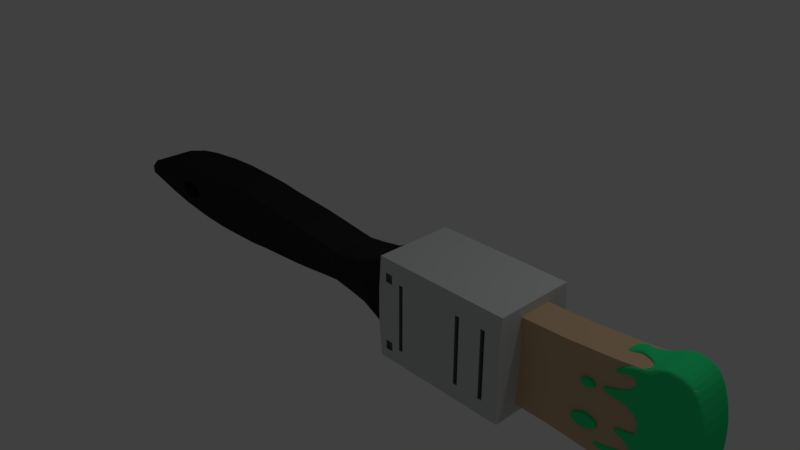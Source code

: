 # Source: THICCpaintBrush.blend  (saved by Blender 2.79.0; exported with 4.5.12 LTS)
import bpy
from mathutils import Matrix  # noqa: F401  (used for matrix-valued properties, if any)

bpy.ops.wm.read_factory_settings(use_empty=True)
scene = bpy.context.scene
scene.name = 'Scene'

# ---- collections
col_collection_1 = bpy.data.collections.new('Collection 1'); scene.collection.children.link(col_collection_1)

# ---- materials (node trees are filled in below, after node groups)
mat_material_005 = bpy.data.materials.new('Material.005')
mat_material_005.alpha_threshold = 0.0
mat_material_005.use_transparent_shadow = False
mat_material_005.diffuse_color = (0.02865, 0.8, 0.243, 1.0)
mat_material_005.roughness = 0.5
mat_material_001 = bpy.data.materials.new('Material.001')
mat_material_001.alpha_threshold = 0.0
mat_material_001.use_transparent_shadow = False
mat_material_001.diffuse_color = (0.6307, 0.65, 0.65, 1.0)
mat_material_001.roughness = 0.5
mat_material_002 = bpy.data.materials.new('Material.002')
mat_material_002.alpha_threshold = 0.0
mat_material_002.use_transparent_shadow = False
mat_material_002.diffuse_color = (0.02721, 0.02721, 0.02721, 1.0)
mat_material_002.roughness = 0.5
mat_material_003 = bpy.data.materials.new('Material.003')
mat_material_003.alpha_threshold = 0.0
mat_material_003.use_transparent_shadow = False
mat_material_003.diffuse_color = (0.6738, 0.4676, 0.2943, 1.0)
mat_material_003.roughness = 0.5
mat_material_004 = bpy.data.materials.new('Material.004')
mat_material_004.alpha_threshold = 0.0
mat_material_004.use_transparent_shadow = False
mat_material_004.diffuse_color = (0.09637, 0.8, 0.2891, 1.0)
mat_material_004.roughness = 0.5
mat_material = bpy.data.materials.new('Material')
mat_material.alpha_threshold = 0.0
mat_material.use_transparent_shadow = False
mat_material.diffuse_color = (0.2203, 0.2203, 0.2203, 1.0)
mat_material.roughness = 0.5

# ---- material node trees

# ---- world
world_world = bpy.data.worlds.new('World'); scene.world = world_world
world_world.color = (0.05088, 0.05088, 0.05088)
world_world.use_sun_shadow = False
world_world.sun_shadow_jitter_overblur = 0.0
world_world.cycles.sampling_method = 'MANUAL'

# ---- cameras
cam_camera = bpy.data.cameras.new('Camera')
cam_camera.clip_end = 100.0
cam_camera.lens = 35.0
cam_camera.sensor_width = 32.0
cam_camera.sensor_height = 18.0
cam_camera.ortho_scale = 7.314
cam_camera.dof.focus_distance = 0.0
cam_camera.dof.aperture_fstop = 128.0

# ---- lights
light_lamp = bpy.data.lights.new('Lamp', 'POINT')
light_lamp.transmission_factor = 0.0
light_lamp.cutoff_distance = 30.0
light_lamp.energy = 100.0
light_lamp.shadow_buffer_clip_start = 1.001
light_lamp.shadow_soft_size = 0.1
light_lamp.shadow_maximum_resolution = 0.006
light_lamp.use_absolute_resolution = True

# ---- meshes
me_cube = bpy.data.meshes.new('Cube')
me_cube.from_pydata([(-3.439, -1.0, 0.00899), (-3.519, -1.0, 0.9264), (-3.439, 1.0, 0.00899), (-3.519, 1.0, 0.9264), (-2.919, -1.0, -0.7896), (-2.518, -1.0, 0.9264), (-2.919, 1.0, -0.7896), (-2.518, 1.0, 0.9264), (-3.519, -1.0, 3.048), (-3.519, 1.0, 3.048), (-2.518, 1.0, 3.048), (-2.518, -1.0, 3.048), (-3.582, -1.0, 4.14), (-3.582, 1.0, 4.14), (-3.128, 1.0, 4.905), (-3.128, -1.0, 4.905), (-3.943, -1.0, 4.109), (-3.943, 1.0, 4.109), (-3.927, 1.0, 5.137), (-3.927, -1.0, 5.137), (-4.538, -1.0, 3.815), (-4.538, 1.0, 3.815), (-5.035, 1.0, 4.789), (-5.035, -1.011, 4.789), (-4.647, -1.0, 3.231), (-4.647, 1.0, 3.231), (-5.572, 1.0, 4.05), (-5.572, -1.011, 3.614), (-4.632, -1.0, 2.788), (-4.632, 1.0, 2.788), (-5.391, 1.0, 2.473), (-5.391, -1.0, 2.473), (-4.498, -1.0, 1.226), (-4.498, 1.0, 1.226), (-5.308, 1.0, 1.374), (-5.308, -1.0, 1.607), (-3.879, 1.0, -0.09668), (-3.879, -1.0, -0.09668), (-3.788, 1.0, -1.037), (-3.788, -1.0, -1.037), (-4.246, 1.0, 0.192), (-4.246, -1.0, 0.192), (-5.229, 1.0, -0.4152), (-5.137, -1.0, -0.2663), (-4.476, 1.0, 0.4834), (-4.476, -1.0, 0.4834), (-5.476, 1.0, 0.6043), (-5.476, -1.0, 0.5928), (-2.919, -0.7589, -0.7896), (-2.518, -0.7589, 0.9264), (-2.518, -0.7589, 3.048), (-3.128, -0.7589, 4.905), (-3.927, -0.7589, 5.137), (-5.115, -0.6007, 4.789), (-5.572, -0.7589, 3.614), (-5.391, -0.7589, 2.473), (-5.308, -0.7589, 1.607), (-3.788, -0.7589, -1.037), (-5.137, -0.7589, -0.2663), (-5.476, -0.7589, 0.5928), (-2.919, 0.8569, -0.7896), (-5.308, 0.8569, 1.374), (-5.391, 0.8569, 2.473), (-5.572, 0.8569, 4.05), (-5.119, 0.8569, 4.789), (-3.927, 0.8569, 5.137), (-2.518, 0.8569, 0.9264), (-3.128, 0.8569, 4.905), (-3.788, 0.8569, -1.037), (-2.518, 0.8569, 3.048), (-5.229, 0.8569, -0.4152), (-5.476, 0.8569, 0.6043), (-5.587, -1.0, 0.8316), (-5.587, -0.7589, 0.8316), (-5.5, -0.7589, 1.536), (-5.5, -1.0, 1.536), (-5.893, -1.0, 1.073), (-5.893, -0.7589, 1.073), (-5.87, -0.7589, 1.42), (-5.87, -1.0, 1.42), (-5.935, 1.0, 2.843), (-6.039, 1.0, 3.468), (-5.935, 0.8569, 2.843), (-6.039, 0.8569, 3.468), (-6.265, 1.0, 2.743), (-6.304, 1.0, 3.12), (-6.265, 0.8569, 2.743), (-6.304, 0.8569, 3.12), (-6.605, 1.0, 2.71), (-6.645, 1.0, 2.988), (-6.605, 0.8569, 2.71), (-6.645, 0.8569, 2.988), (-5.642, 1.0, 1.571), (-5.726, 1.0, 2.182), (-5.642, 0.8569, 1.571), (-5.726, 0.8569, 2.182), (-5.836, 1.0, 1.669), (-5.92, 1.0, 2.03), (-5.836, 0.8569, 1.669), (-5.92, 0.8569, 2.03), (-6.269, 1.0, 1.585), (-6.353, 1.0, 2.015), (-6.269, 0.8569, 1.585), (-6.353, 0.8569, 2.015), (-7.017, 1.0, 1.643), (-6.963, 1.0, 1.876), (-7.017, 0.8569, 1.643), (-6.963, 0.8569, 1.876), (-5.495, 0.8569, -0.346), (-5.495, 1.0, -0.346), (-5.617, 0.8569, 0.3413), (-5.617, 1.0, 0.3413), (-5.732, 0.8569, -0.3304), (-5.732, 1.0, -0.3005), (-5.783, 0.8569, 0.2047), (-5.783, 1.0, 0.2047), (-6.003, 0.8569, -0.2834), (-6.003, 1.0, -0.2535), (-6.784, 0.8569, -0.07107), (-6.784, 1.0, -0.07107), (-5.532, -0.7682, 4.652), (-5.532, -1.093, 4.652), (-5.652, -0.6861, 3.998), (-5.652, -1.0, 3.998), (-5.892, -0.841, 4.595), (-5.892, -1.082, 4.595), (-5.922, -0.7589, 4.096), (-5.922, -1.0, 4.096), (-6.615, -0.7589, 4.069), (-6.615, -1.0, 4.069), (-6.514, -0.7589, 3.811), (-6.514, -1.0, 3.811), (-6.31, -0.7589, 3.181), (-6.31, -1.0, 3.181), (-6.241, -0.7589, 2.704), (-6.241, -1.0, 2.704), (-7.085, -0.7589, 3.01), (-7.085, -1.0, 3.01), (-7.016, -0.7589, 2.748), (-7.016, -1.0, 2.748), (-7.395, -0.7589, 2.942), (-7.395, -1.0, 2.942), (-7.381, -0.7589, 2.706), (-7.381, -1.0, 2.706), (-7.693, -0.7589, 3.059), (-7.693, -1.0, 3.059), (-7.679, -0.7589, 2.531), (-7.679, -1.0, 2.531), (-8.005, -0.7589, 2.89), (-8.005, -1.0, 2.89), (-7.991, -0.7589, 2.654), (-7.991, -1.0, 2.654), (-7.342, -1.0, 2.824), (-7.342, -0.7589, 2.824), (-8.083, -0.7589, 2.772), (-8.083, -1.0, 2.772), (-7.686, -1.0, 2.795), (-7.686, -0.7589, 2.795), (-7.395, -0.8393, 2.942), (-7.395, -0.9196, 2.942), (-7.381, -0.8393, 2.706), (-7.381, -0.9196, 2.706), (-7.991, -0.8393, 2.654), (-7.991, -0.9196, 2.654), (-8.005, -0.8393, 2.89), (-8.005, -0.9196, 2.89), (-7.693, -0.8393, 3.059), (-7.693, -0.9196, 3.059), (-7.679, -0.8393, 2.531), (-7.679, -0.9196, 2.531), (-7.342, -0.9196, 2.824), (-7.342, -0.8393, 2.824), (-8.083, -0.8393, 2.772), (-8.083, -0.9196, 2.772), (-7.15, -0.7589, 1.154), (-7.15, -1.0, 1.154), (-7.125, -0.7589, 0.7716), (-7.125, -1.0, 0.7716), (-7.691, -0.7589, 1.343), (-7.691, -1.0, 1.343), (-7.666, -0.7589, 0.4874), (-7.666, -1.0, 0.4874), (-8.257, -0.7589, 1.07), (-8.257, -1.0, 1.07), (-8.232, -0.7589, 0.6869), (-8.232, -1.0, 0.6869), (-7.053, -1.0, 0.963), (-7.053, -0.7589, 0.963), (-8.399, -0.7589, 0.8784), (-8.399, -1.0, 0.8784), (-7.679, -1.0, 0.9152), (-7.679, -0.7589, 0.9152), (-7.15, -0.8393, 1.154), (-7.15, -0.9196, 1.154), (-7.125, -0.8393, 0.7716), (-7.125, -0.9196, 0.7716), (-8.232, -0.8393, 0.6869), (-8.232, -0.9196, 0.6869), (-8.257, -0.8393, 1.07), (-8.257, -0.9196, 1.07), (-7.691, -0.8393, 1.343), (-7.691, -0.9196, 1.343), (-7.666, -0.8393, 0.4874), (-7.666, -0.9196, 0.4874), (-7.053, -0.9196, 0.963), (-7.053, -0.8393, 0.963), (-8.399, -0.8393, 0.8784), (-8.399, -0.9196, 0.8784), (-7.902, 1.0, 1.867), (-7.91, 1.0, 2.213), (-7.902, 0.8569, 1.867), (-7.91, 0.8569, 2.213), (-8.4, 1.0, 1.852), (-8.408, 1.0, 2.198), (-8.4, 0.8569, 1.852), (-8.408, 0.8569, 2.198), (-8.154, 1.0, 1.758), (-8.162, 1.0, 2.306), (-8.162, 0.8569, 2.306), (-8.154, 0.8569, 1.758), (-7.771, 1.0, 1.982), (-7.776, 1.0, 2.097), (-7.776, 0.8569, 2.097), (-7.771, 0.8569, 1.982), (-8.534, 1.0, 1.967), (-8.538, 1.0, 2.083), (-8.538, 0.8569, 2.083), (-8.534, 0.8569, 1.967), (-8.161, 0.8569, 2.124), (-8.157, 0.8569, 1.941), (-8.157, 1.0, 1.941), (-8.161, 1.0, 2.124), (-7.902, 0.9523, 1.867), (-7.902, 0.9046, 1.867), (-7.91, 0.9523, 2.213), (-7.91, 0.9046, 2.213), (-8.4, 0.9523, 1.852), (-8.4, 0.9046, 1.852), (-8.408, 0.9523, 2.198), (-8.408, 0.9046, 2.198), (-8.162, 0.9523, 2.306), (-8.162, 0.9046, 2.306), (-8.154, 0.9046, 1.758), (-8.154, 0.9523, 1.758), (-8.538, 0.9523, 2.083), (-8.538, 0.9046, 2.083), (-8.534, 0.9523, 1.967), (-8.534, 0.9046, 1.967), (-7.771, 0.9523, 1.982), (-7.771, 0.9046, 1.982), (-7.776, 0.9523, 2.097), (-7.776, 0.9046, 2.097), (-4.367, -1.0, 5.127), (-4.701, -1.0, 5.019), (-4.701, 1.0, 5.019), (-4.367, 1.0, 5.127), (-4.367, -0.7589, 5.127), (-4.701, -0.7589, 5.019), (-4.367, 0.8569, 5.127), (-4.701, 0.8569, 5.019), (-4.109, -1.0, 0.08398), (-4.895, -1.0, -0.9617), (-4.895, 1.0, -0.9617), (-4.109, 1.0, 0.08398), (-4.895, -0.7589, -0.9617), (-4.895, 0.8569, -0.9617), (-4.699, -1.0, -0.9605), (-4.068, 1.0, 0.05202), (-4.068, -1.0, 0.05202), (-4.699, 1.0, -0.9605), (-4.699, -0.7589, -0.9605), (-4.699, 0.8569, -0.9605), (-4.182, -1.0, 0.1411), (-5.023, 1.0, -0.5939), (-5.023, -0.7589, -0.5939), (-5.023, 0.8569, -0.5939), (-5.023, -1.0, -0.5939), (-4.182, 1.0, 0.1411), (-5.023, -1.0, -0.5939), (-4.895, -1.0, -0.9617), (-4.895, 0.8569, -0.9617), (-4.895, 1.0, -0.9617), (-4.895, -0.7589, -0.9617), (-5.023, 1.0, -0.5939), (-5.023, -0.7589, -0.5939), (-5.023, 0.8569, -0.5939), (-5.371, -0.4636, -0.468), (-5.243, -0.4636, -0.8358), (-5.243, 0.2274, -0.8358), (-5.243, 0.446, -0.8358), (-5.243, -0.3739, -0.8358), (-5.371, 0.446, -0.468), (-5.371, -0.3739, -0.468), (-5.371, 0.2274, -0.468), (-5.539, -0.2579, -0.5887), (-5.509, -0.2579, -0.7633), (-5.509, 0.06027, -0.7633), (-5.509, 0.3067, -0.7633), (-5.509, -0.2166, -0.7633), (-5.539, 0.3067, -0.5887), (-5.539, -0.2166, -0.5887), (-5.539, 0.06027, -0.5887), (-5.797, -0.3674, -0.3526), (-5.943, -0.3674, -0.7138), (-5.943, 0.1058, -0.6737), (-5.943, 0.1854, -0.7138), (-5.943, -0.3287, -0.6737), (-5.797, 0.01052, -0.3526), (-5.797, -0.3287, -0.3526), (-5.797, -0.06908, -0.3526), (-6.115, -0.3674, -0.1311), (-6.26, -0.3674, -0.4923), (-6.26, 0.1058, -0.4523), (-6.26, 0.1288, -0.4923), (-6.26, -0.3287, -0.4523), (-6.115, -0.04608, -0.1311), (-6.115, -0.3287, -0.1311), (-6.115, -0.06908, -0.1311), (-5.769, -1.0, 0.4669), (-5.769, -0.7589, 0.4669), (-5.81, -1.0, -0.2093), (-5.81, -0.7589, -0.2093), (-6.361, -1.0, 0.3408), (-6.361, -0.7589, 0.3408), (-6.3, -1.0, -0.04151), (-6.3, -0.7589, -0.04151), (-6.701, -1.0, 0.2472), (-6.701, -0.7589, 0.2472), (-6.64, -1.0, -0.08809), (-6.64, -0.7589, -0.08809), (-7.143, -1.0, 0.1998), (-7.143, -0.7589, 0.1998), (-7.198, -1.0, -0.05053), (-7.198, -0.7589, -0.05053), (-6.354, 1.0, 0.3829), (-6.359, 1.0, 0.5726), (-6.354, 0.8569, 0.3829), (-6.359, 0.8569, 0.5726), (-6.647, 1.0, 0.3748), (-6.652, 1.0, 0.5646), (-6.647, 0.8569, 0.3748), (-6.652, 0.8569, 0.5646), (-6.503, 1.0, 0.3234), (-6.507, 1.0, 0.6239), (-6.512, 0.8569, 0.6239), (-6.503, 0.8569, 0.3234), (-6.278, 1.0, 0.4461), (-6.28, 1.0, 0.5094), (-6.28, 0.8569, 0.5094), (-6.278, 0.8569, 0.4461), (-6.726, 1.0, 0.4381), (-6.729, 1.0, 0.5013), (-6.729, 0.8569, 0.5013), (-6.726, 0.8569, 0.4381), (-6.507, 0.8569, 0.5238), (-6.504, 0.8569, 0.4236), (-6.504, 1.0, 0.4236), (-6.507, 1.0, 0.5238), (-6.354, 0.9523, 0.3829), (-6.354, 0.9046, 0.3829), (-6.359, 0.9523, 0.5726), (-6.359, 0.9046, 0.5726), (-6.647, 0.9523, 0.3748), (-6.647, 0.9046, 0.3748), (-6.652, 0.9523, 0.5646), (-6.652, 0.9046, 0.5646), (-6.507, 0.9523, 0.6239), (-6.507, 0.9046, 0.6239), (-6.503, 0.9046, 0.3234), (-6.503, 0.9523, 0.3234), (-6.729, 0.9523, 0.5013), (-6.729, 0.9046, 0.5013), (-6.726, 0.9523, 0.4381), (-6.726, 0.9046, 0.4381), (-6.278, 0.9523, 0.4461), (-6.278, 0.9046, 0.4461), (-6.28, 0.9523, 0.5094), (-6.28, 0.9046, 0.5094), (-5.782, 0.8569, 0.6084), (-5.782, 1.0, 0.6084), (-5.783, 0.8569, 0.38), (-5.783, 1.0, 0.38), (-6.001, 0.8569, 0.5698), (-6.001, 1.0, 0.5698), (-6.002, 0.8569, 0.4235), (-6.002, 1.0, 0.4235), (-5.111, 1.0, 4.624), (-5.19, -0.6007, 4.624), (-5.464, 0.8569, 4.624), (-5.57, 0.8064, 4.643), (-5.3, -0.3087, 4.643), (-5.285, -0.3087, 4.781), (-5.59, 0.6826, 4.781), (-5.766, 0.7549, 4.474), (-6.12, 0.08134, 4.474), (-5.753, 0.5527, 4.743), (-6.107, 0.074, 4.743), (-6.076, 0.7219, 4.451), (-6.543, 0.5521, 4.451), (-6.069, 0.7176, 4.745), (-6.536, 0.5479, 4.745), (-6.333, -1.0, 1.152), (-6.333, -0.7589, 1.152), (-6.31, -0.7589, 1.399), (-6.31, -1.0, 1.399), (-6.318, -0.1783, 4.589), (-6.325, -0.1843, 4.319), (-6.684, -0.1755, 4.59), (-6.688, -0.1788, 4.296), (-6.786, 1.0, 3.381), (-6.793, 1.0, 3.694), (-6.786, 0.8569, 3.381), (-6.793, 0.8569, 3.694), (-7.262, 1.0, 3.368), (-7.27, 1.0, 3.681), (-7.262, 0.8569, 3.368), (-7.27, 0.8569, 3.681), (-7.026, 1.0, 3.283), (-7.034, 1.0, 3.779), (-7.042, 0.8569, 3.779), (-7.026, 0.8569, 3.283), (-6.66, 1.0, 3.485), (-6.664, 1.0, 3.59), (-6.664, 0.8569, 3.59), (-6.66, 0.8569, 3.485), (-7.39, 1.0, 3.472), (-7.394, 1.0, 3.577), (-7.394, 0.8569, 3.577), (-7.39, 0.8569, 3.472), (-7.033, 0.8569, 3.614), (-7.029, 0.8569, 3.448), (-7.029, 1.0, 3.448), (-7.033, 1.0, 3.614), (-6.786, 0.9523, 3.381), (-6.786, 0.9046, 3.381), (-6.793, 0.9523, 3.694), (-6.793, 0.9046, 3.694), (-7.262, 0.9523, 3.368), (-7.262, 0.9046, 3.368), (-7.27, 0.9523, 3.681), (-7.27, 0.9046, 3.681), (-7.034, 0.9523, 3.779), (-7.034, 0.9046, 3.779), (-7.026, 0.9046, 3.283), (-7.026, 0.9523, 3.283), (-7.394, 0.9523, 3.577), (-7.394, 0.9046, 3.577), (-7.39, 0.9523, 3.472), (-7.39, 0.9046, 3.472), (-6.66, 0.9523, 3.485), (-6.66, 0.9046, 3.485), (-6.664, 0.9523, 3.59), (-6.664, 0.9046, 3.59)], [], [(60, 66, 49, 48), (2, 3, 7, 6), (48, 49, 5, 4), (4, 5, 1, 0), (11, 50, 51, 15), (1, 5, 11, 8), (69, 10, 14, 67), (7, 3, 9, 10), (66, 7, 10, 69), (5, 49, 50, 11), (67, 14, 18, 65), (15, 51, 52, 19), (8, 11, 15, 12), (10, 9, 13, 14), (23, 53, 120, 121), (12, 15, 19, 16), (14, 13, 17, 18), (388, 386, 26, 63), (259, 254, 22, 64), (253, 257, 53, 23), (31, 27, 133, 135), (31, 55, 56, 35), (389, 390, 394, 393), (20, 23, 27, 24), (28, 31, 35, 32), (24, 27, 31, 28), (26, 25, 29, 30), (30, 62, 82, 80), (61, 71, 59, 56), (30, 29, 33, 34), (62, 30, 93, 95), (60, 48, 57, 68), (276, 272, 41, 43), (48, 4, 39, 57), (4, 0, 37, 39), (2, 6, 38, 36), (40, 42, 46, 44), (277, 273, 42, 40), (274, 276, 43, 58), (275, 274, 58, 70), (3, 2, 36, 267, 263, 277, 40, 44, 33, 29, 25, 21, 17, 13, 9), (58, 43, 320, 321), (70, 58, 59, 71), (43, 41, 45, 47), (0, 1, 8, 12, 16, 20, 24, 28, 32, 45, 41, 272, 260, 268, 37), (46, 34, 33, 44), (59, 47, 72, 73), (35, 47, 45, 32), (46, 42, 109, 111), (273, 275, 70, 42), (6, 60, 68, 38), (55, 62, 61, 56), (34, 46, 71, 61), (54, 63, 62, 55), (257, 259, 64, 53), (387, 388, 63, 54), (51, 67, 65, 52), (49, 66, 69, 50), (50, 69, 67, 51), (6, 7, 66, 60), (73, 72, 76, 77), (35, 56, 74, 75), (47, 35, 75, 72), (56, 59, 73, 74), (79, 78, 403, 404), (74, 73, 77, 78), (75, 74, 78, 79), (72, 75, 79, 76), (83, 81, 85, 87), (63, 26, 81, 83), (26, 30, 80, 81), (62, 63, 83, 82), (86, 87, 91, 90), (81, 80, 84, 85), (82, 83, 87, 86), (80, 82, 86, 84), (91, 89, 88, 90), (84, 86, 90, 88), (87, 85, 89, 91), (85, 84, 88, 89), (95, 93, 97, 99), (30, 34, 92, 93), (34, 61, 94, 92), (61, 62, 95, 94), (98, 99, 103, 102), (93, 92, 96, 97), (94, 95, 99, 98), (92, 94, 98, 96), (103, 101, 105, 107), (96, 98, 102, 100), (99, 97, 101, 103), (97, 96, 100, 101), (233, 210, 219, 242), (101, 100, 104, 105), (102, 103, 107, 106), (100, 102, 106, 104), (108, 110, 114, 112), (46, 111, 381, 379), (42, 70, 108, 109), (70, 71, 110, 108), (115, 113, 117, 119), (110, 111, 115, 114), (111, 109, 113, 115), (109, 108, 112, 113), (117, 116, 118, 119), (113, 112, 116, 117), (112, 114, 118, 116), (114, 115, 119, 118), (22, 21, 25, 26, 386), (120, 122, 126, 124), (27, 23, 121, 123), (54, 27, 123, 122), (53, 387, 54, 122, 120), (122, 123, 127, 126), (127, 125, 129, 131), (121, 120, 124, 125), (123, 121, 125, 127), (125, 124, 128, 129), (129, 128, 130, 131), (126, 127, 131, 130), (134, 135, 139, 138), (55, 31, 135, 134), (27, 54, 132, 133), (54, 55, 134, 132), (166, 144, 148, 164), (135, 133, 137, 139), (133, 132, 136, 137), (132, 134, 138, 136), (153, 142, 146, 157), (172, 154, 150, 162), (171, 160, 142, 153), (137, 136, 138, 139), (156, 145, 149, 155), (161, 143, 147, 169), (152, 141, 145, 156), (158, 140, 144, 166), (157, 146, 150, 154), (169, 147, 151, 163), (144, 157, 154, 148), (143, 152, 156, 147), (147, 156, 155, 151), (158, 171, 153, 140), (164, 148, 154, 172), (140, 153, 157, 144), (149, 165, 173, 155), (165, 164, 172, 173), (141, 152, 170, 159), (159, 170, 171, 158), (146, 168, 162, 150), (168, 169, 163, 162), (141, 159, 167, 145), (159, 158, 166, 167), (142, 160, 168, 146), (160, 161, 169, 168), (152, 143, 161, 170), (170, 161, 160, 171), (155, 173, 163, 151), (173, 172, 162, 163), (145, 167, 165, 149), (167, 166, 164, 165), (200, 178, 182, 198), (187, 176, 180, 191), (206, 188, 184, 196), (205, 194, 176, 187), (190, 179, 183, 189), (195, 177, 181, 203), (186, 175, 179, 190), (192, 174, 178, 200), (191, 180, 184, 188), (203, 181, 185, 197), (178, 191, 188, 182), (177, 186, 190, 181), (181, 190, 189, 185), (192, 205, 187, 174), (198, 182, 188, 206), (174, 187, 191, 178), (183, 199, 207, 189), (199, 198, 206, 207), (175, 186, 204, 193), (193, 204, 205, 192), (180, 202, 196, 184), (202, 203, 197, 196), (175, 193, 201, 179), (193, 192, 200, 201), (176, 194, 202, 180), (194, 195, 203, 202), (186, 177, 195, 204), (204, 195, 194, 205), (189, 207, 197, 185), (207, 206, 196, 197), (179, 201, 199, 183), (201, 200, 198, 199), (230, 216, 212, 224), (234, 209, 217, 240), (104, 106, 107, 105), (251, 235, 211, 222), (246, 224, 212, 236), (228, 218, 215, 226), (242, 219, 214, 237), (240, 217, 213, 238), (222, 211, 218, 228), (220, 208, 216, 230), (209, 221, 231, 217), (221, 220, 230, 231), (210, 223, 229, 219), (223, 222, 228, 229), (219, 229, 227, 214), (229, 228, 226, 227), (238, 213, 225, 244), (244, 225, 224, 246), (233, 249, 223, 210), (249, 251, 222, 223), (217, 231, 225, 213), (231, 230, 224, 225), (220, 221, 250, 248), (248, 250, 251, 249), (208, 220, 248, 232), (232, 248, 249, 233), (226, 245, 247, 227), (245, 244, 246, 247), (215, 239, 245, 226), (239, 238, 244, 245), (218, 241, 239, 215), (241, 240, 238, 239), (216, 243, 236, 212), (243, 242, 237, 236), (227, 247, 237, 214), (247, 246, 236, 237), (221, 209, 234, 250), (250, 234, 235, 251), (211, 235, 241, 218), (235, 234, 240, 241), (208, 232, 243, 216), (232, 233, 242, 243), (52, 65, 258, 256), (256, 258, 259, 257), (19, 52, 256, 252), (252, 256, 257, 253), (65, 18, 255, 258), (258, 255, 254, 259), (18, 17, 21, 22, 254, 255), (16, 19, 252, 253, 23, 20), (269, 271, 265, 262), (271, 270, 264, 265), (270, 266, 261, 264), (267, 269, 262, 263), (266, 268, 260, 261), (39, 37, 268, 266), (36, 38, 269, 267), (57, 39, 266, 270), (68, 57, 270, 271), (38, 68, 271, 269), (273, 262, 281, 283), (265, 264, 282, 280), (274, 275, 285, 284), (263, 262, 273, 277), (261, 260, 272, 276), (281, 280, 288, 289), (282, 279, 287, 290), (285, 283, 291, 293), (261, 276, 278, 279), (276, 274, 284, 278), (264, 261, 279, 282), (275, 273, 283, 285), (262, 265, 280, 281), (286, 292, 300, 294), (287, 286, 294, 295), (288, 290, 298, 296), (284, 285, 293, 292), (283, 281, 289, 291), (280, 282, 290, 288), (279, 278, 286, 287), (278, 284, 292, 286), (296, 298, 306, 304), (299, 297, 305, 307), (300, 301, 309, 308), (293, 291, 299, 301), (290, 287, 295, 298), (289, 288, 296, 297), (292, 293, 301, 300), (291, 289, 297, 299), (308, 309, 317, 316), (305, 304, 312, 313), (306, 303, 311, 314), (295, 294, 302, 303), (294, 300, 308, 302), (301, 299, 307, 309), (298, 295, 303, 306), (297, 296, 304, 305), (313, 312, 317, 315), (312, 314, 316, 317), (314, 311, 310, 316), (307, 305, 313, 315), (304, 306, 314, 312), (303, 302, 310, 311), (302, 308, 316, 310), (309, 307, 315, 317), (320, 318, 322, 324), (47, 59, 319, 318), (43, 47, 318, 320), (59, 58, 321, 319), (323, 325, 329, 327), (318, 319, 323, 322), (319, 321, 325, 323), (321, 320, 324, 325), (328, 326, 330, 332), (325, 324, 328, 329), (324, 322, 326, 328), (322, 323, 327, 326), (333, 332, 330, 331), (326, 327, 331, 330), (327, 329, 333, 331), (329, 328, 332, 333), (359, 336, 345, 368), (356, 342, 338, 350), (360, 335, 343, 366), (377, 361, 337, 348), (372, 350, 338, 362), (354, 344, 341, 352), (368, 345, 340, 363), (366, 343, 339, 364), (348, 337, 344, 354), (346, 334, 342, 356), (335, 347, 357, 343), (347, 346, 356, 357), (336, 349, 355, 345), (349, 348, 354, 355), (345, 355, 353, 340), (355, 354, 352, 353), (364, 339, 351, 370), (370, 351, 350, 372), (359, 375, 349, 336), (375, 377, 348, 349), (343, 357, 351, 339), (357, 356, 350, 351), (346, 347, 376, 374), (374, 376, 377, 375), (334, 346, 374, 358), (358, 374, 375, 359), (352, 371, 373, 353), (371, 370, 372, 373), (341, 365, 371, 352), (365, 364, 370, 371), (344, 367, 365, 341), (367, 366, 364, 365), (342, 369, 362, 338), (369, 368, 363, 362), (353, 373, 363, 340), (373, 372, 362, 363), (347, 335, 360, 376), (376, 360, 361, 377), (337, 361, 367, 344), (361, 360, 366, 367), (334, 358, 369, 342), (358, 359, 368, 369), (380, 378, 382, 384), (71, 46, 379, 378), (111, 110, 380, 381), (110, 71, 378, 380), (382, 383, 385, 384), (381, 380, 384, 385), (379, 381, 385, 383), (378, 379, 383, 382), (388, 387, 390, 389), (387, 53, 391, 390), (64, 388, 389, 392), (53, 64, 392, 391), (64, 22, 386, 388), (124, 126, 130, 128), (394, 396, 405, 406), (391, 392, 395, 396), (392, 389, 393, 395), (390, 391, 396, 394), (398, 400, 399, 397), (393, 394, 398, 397), (396, 395, 399, 400), (395, 393, 397, 399), (403, 402, 401, 404), (76, 79, 404, 401), (77, 76, 401, 402), (78, 77, 402, 403), (406, 405, 407, 408), (398, 394, 406, 408), (396, 400, 407, 405), (400, 398, 408, 407), (434, 411, 420, 443), (431, 417, 413, 425), (435, 410, 418, 441), (452, 436, 412, 423), (447, 425, 413, 437), (429, 419, 416, 427), (443, 420, 415, 438), (441, 418, 414, 439), (423, 412, 419, 429), (421, 409, 417, 431), (410, 422, 432, 418), (422, 421, 431, 432), (411, 424, 430, 420), (424, 423, 429, 430), (420, 430, 428, 415), (430, 429, 427, 428), (439, 414, 426, 445), (445, 426, 425, 447), (434, 450, 424, 411), (450, 452, 423, 424), (418, 432, 426, 414), (432, 431, 425, 426), (421, 422, 451, 449), (449, 451, 452, 450), (409, 421, 449, 433), (433, 449, 450, 434), (427, 446, 448, 428), (446, 445, 447, 448), (416, 440, 446, 427), (440, 439, 445, 446), (419, 442, 440, 416), (442, 441, 439, 440), (417, 444, 437, 413), (444, 443, 438, 437), (428, 448, 438, 415), (448, 447, 437, 438), (422, 410, 435, 451), (451, 435, 436, 452), (412, 436, 442, 419), (436, 435, 441, 442), (409, 433, 444, 417), (433, 434, 443, 444)])
me_cube.materials.append(mat_material_005)
me_cube.use_remesh_preserve_volume = False
me_cube.use_remesh_preserve_attributes = False
me_cube.use_mirror_vertex_groups = False
me_cube.update()
me_cube_001 = bpy.data.meshes.new('Cube.001')
me_cube_001.from_pydata([(1.598, -0.7697, -0.9548), (1.598, -0.7697, 0.9548), (1.598, 0.7697, -0.9548), (1.598, 0.7697, 0.9548), (2.365, -0.7697, -0.8706), (2.365, -0.7697, 0.8706), (2.365, 0.7697, -0.8706), (2.365, 0.7697, 0.8706), (3.286, 0.7697, 0.8077), (3.286, 0.7697, -0.8077), (3.286, -0.7697, -0.8077), (3.286, -0.7697, 0.8077), (4.207, 0.7697, 0.7373), (4.207, 0.7697, -0.7373), (4.207, -0.7697, -0.7373), (4.207, -0.7697, 0.7373), (5.058, 0.7697, 0.6449), (5.058, 0.7697, -0.6449), (5.058, -0.7697, -0.6449), (5.058, -0.7697, 0.6449), (5.749, 0.7697, 0.5569), (5.749, 0.7697, -0.5569), (5.749, -0.7697, -0.5569), (5.749, -0.7697, 0.5569), (6.324, 0.7697, 0.4987), (6.324, 0.7697, -0.4987), (6.324, -0.7697, -0.4987), (6.324, -0.7697, 0.4987), (6.899, 0.7697, 0.5784), (6.899, 0.7697, -0.5784), (6.899, -0.7697, -0.5784), (6.899, -0.7697, 0.5784), (7.682, 0.7697, 0.7212), (7.682, 0.7697, -0.7212), (7.682, -0.7697, -0.7212), (7.682, -0.7697, 0.7212), (8.28, 0.7697, 1.018), (8.28, 0.7697, -1.018), (8.28, -0.7697, -1.018), (8.28, -0.7697, 1.018), (8.879, 0.7697, 1.405), (8.879, 0.7697, -1.405), (8.879, -0.7697, -1.405), (8.879, -0.7697, 1.405), (9.43, 1.426, 1.306), (9.43, 1.426, -1.306), (9.43, -1.426, -1.306), (9.43, -1.426, 1.306), (0.6088, 0.7697, -0.9921), (0.6088, -0.7697, -0.9921), (0.6088, -0.7697, 0.9921), (0.6088, 0.7697, 0.9921), (-0.4312, 0.7697, -1.021), (-0.4312, -0.7697, -1.021), (-0.4312, -0.7697, 1.021), (-0.4312, 0.7697, 1.021), (-1.605, 0.7697, -0.9687), (-1.605, -0.7697, -0.9687), (-1.605, -0.7697, 0.9687), (-1.605, 0.7697, 0.9687), (1.598, -0.9548, -0.3183), (1.598, -0.9548, 0.3183), (1.598, 0.9548, 0.3183), (1.598, 0.9548, -0.3183), (2.365, 0.9548, 0.2902), (2.365, 0.9548, -0.2902), (2.365, -0.9548, 0.2902), (2.365, -0.9548, -0.2902), (3.286, 0.9548, 0.2692), (3.286, 0.9548, -0.2692), (3.286, -0.9548, 0.2692), (3.286, -0.9548, -0.2692), (4.207, 0.9548, 0.2458), (4.207, 0.9548, -0.2458), (4.207, -0.9548, 0.2458), (4.207, -0.9548, -0.2458), (5.058, 0.9548, 0.215), (5.058, 0.9548, -0.215), (5.058, -0.9548, 0.215), (5.058, -0.9548, -0.215), (5.749, 0.9548, 0.1856), (5.749, 0.9548, -0.1856), (5.749, -0.9548, 0.1856), (5.749, -0.9548, -0.1856), (6.324, 0.9548, 0.1662), (6.324, 0.9548, -0.1662), (6.324, -0.9548, 0.1662), (6.324, -0.9548, -0.1662), (6.899, 0.9548, 0.1928), (6.899, 0.9548, -0.1928), (6.899, -0.9548, 0.1928), (6.899, -0.9548, -0.1928), (7.682, 0.9548, 0.2404), (7.682, 0.9548, -0.2404), (7.682, -0.9548, 0.2404), (7.682, -0.9548, -0.2404), (8.28, 0.9548, 0.3392), (8.28, 0.9548, -0.3392), (8.28, -0.9548, 0.3392), (8.28, -0.9548, -0.3392), (8.879, 0.9548, 0.4682), (8.879, 0.9548, -0.4682), (8.879, -0.9548, 0.4682), (8.879, -0.9548, -0.4682), (9.43, 1.426, 0.9987), (9.43, 1.426, -0.9987), (9.43, -1.426, 0.9987), (9.43, -1.426, -0.9987), (0.6088, -0.9548, -0.3307), (0.6088, -0.9548, 0.3307), (0.6088, 0.9548, 0.3307), (0.6088, 0.9548, -0.3307), (-0.4312, -0.9548, -0.3403), (-0.4312, -0.9548, 0.3403), (-0.4312, 0.9548, 0.3403), (-0.4312, 0.9548, -0.3403), (-1.754, -0.9548, -0.252), (-1.754, -0.9548, 0.252), (-1.754, 0.9548, 0.252), (-1.754, 0.9548, -0.252), (-2.894, 0.7697, -0.8336), (-2.894, -0.7697, -0.8336), (-2.599, -0.9548, 0.2169), (-2.894, -0.7697, 0.8336), (-2.894, 0.7697, 0.8336), (-2.599, 0.9548, -0.2169), (-2.599, -0.9548, -0.2169), (-2.599, 0.9548, 0.2169), (-3.838, 0.7697, -0.6624), (-3.838, -0.7697, -0.6624), (-3.838, -0.9548, 0.2904), (-3.838, -0.7697, 0.6624), (-3.838, 0.7697, 0.6624), (-3.838, 0.9548, -0.2904), (-3.838, -0.9548, -0.2904), (-3.838, 0.9548, 0.2904), (-5.016, 0.7697, -0.3143), (-5.016, -0.7697, -0.3143), (-5.016, -0.9548, 0.1378), (-5.016, -0.7697, 0.3143), (-5.016, 0.7697, 0.3143), (-5.016, 0.9548, -0.1378), (-5.016, -0.9548, -0.1378), (-5.016, 0.9548, 0.1378), (-2.713, -0.9548, 2.98e-08), (-2.713, 0.9548, -5.96e-08), (-1.64, -0.9548, 5.96e-08), (-1.64, 0.9548, -5.96e-08), (-2.249, -0.7697, 0.9011), (-2.176, -0.9548, 0.3447), (-2.249, 0.7697, 0.9011), (-2.176, 0.9548, 0.3447), (-2.249, 0.7697, -0.9011), (-2.176, 0.9548, -0.3447), (-2.176, -0.9548, -0.3447), (-2.249, -0.7697, -0.9011), (9.693, 1.426, -0.9987), (9.693, 1.426, -1.306), (9.693, -1.426, -1.306), (9.693, 1.426, 1.306), (9.693, -1.426, 1.306), (9.693, -1.426, -0.9987), (9.693, 1.426, 0.9987), (9.693, -1.426, 0.9987), (12.33, 1.426, -1.124), (12.33, 1.343, -1.714), (12.33, -1.343, -1.714), (12.33, 1.343, 1.714), (12.33, -1.343, 1.714), (12.33, -1.426, -1.124), (12.33, 1.426, 1.124), (12.33, -1.426, 1.124), (13.25, 1.426, -1.124), (13.25, 1.343, -1.714), (13.25, -1.343, -1.714), (13.25, 1.343, 1.714), (13.25, -1.343, 1.714), (13.25, -1.426, -1.124), (13.25, 1.426, 1.124), (13.25, -1.426, 1.124), (13.75, 0.5602, -0.5204), (13.75, 0.5602, -1.415), (13.75, -0.5602, -1.415), (13.75, 0.5602, 1.415), (13.75, -0.5602, 1.415), (13.75, -0.4912, -0.5204), (13.75, 0.5602, 0.5204), (13.75, -0.4912, 0.5204), (13.75, 1.426, -0.5204), (13.75, 1.343, -1.714), (13.75, -1.343, -1.714), (13.75, 1.343, 1.714), (13.75, -1.343, 1.714), (13.75, -1.426, -0.5204), (13.75, 1.426, 0.5204), (13.75, -1.426, 0.5204), (15.1, 0.474, -0.533), (15.1, 0.5602, -1.449), (15.1, -0.5602, -1.449), (15.1, 0.5602, 1.449), (15.1, -0.5602, 1.449), (15.1, -0.4912, -0.533), (15.1, 0.474, 0.533), (15.1, -0.4912, 0.533), (16.58, 0.474, -0.5746), (16.58, 0.5602, -1.562), (16.58, -0.5602, -1.562), (16.58, 0.5602, 1.562), (16.58, -0.5602, 1.562), (16.58, -0.4912, -0.5746), (16.58, 0.474, 0.5746), (16.58, -0.4912, 0.5746), (18.53, 0.474, -0.6643), (18.53, 0.5602, -1.806), (18.53, -0.5602, -1.806), (18.53, 0.5602, 1.806), (18.53, -0.5602, 1.806), (18.53, -0.4912, -0.6643), (18.53, 0.474, 0.6643), (18.53, -0.4912, 0.6643), (18.72, 0.4481, -0.6287), (18.72, 0.5302, -1.709), (18.72, -0.5302, -1.709), (18.72, 0.5302, 1.709), (18.72, -0.5302, 1.709), (18.72, -0.4654, -0.6287), (18.72, 0.4481, 0.6287), (18.72, -0.4654, 0.6287), (9.13, 1.343, 1.714), (9.13, 1.426, 0.5204), (9.13, -1.343, 1.714), (9.13, -1.426, 0.5204), (9.983, 1.426, 1.12), (9.993, 1.343, 1.714), (9.993, -1.343, 1.714), (9.983, -1.426, 1.12), (9.13, 1.426, -0.5204), (9.13, 1.343, -1.714), (9.13, -1.426, -0.5204), (9.13, -1.343, -1.714), (9.983, 1.426, -1.12), (9.993, 1.343, -1.714), (9.983, -1.426, -1.12), (9.993, -1.343, -1.714), (12.22, -1.343, -1.714), (12.22, 1.343, -1.714), (12.18, 1.426, 1.124), (12.18, 1.426, -1.124), (12.22, 1.343, 1.714), (12.22, -1.343, 1.714), (12.18, -1.426, -1.124), (12.18, -1.426, 1.124), (13.14, -1.343, 1.714), (13.1, -1.426, 1.124), (13.14, -1.343, -1.714), (13.1, -1.426, -1.124), (13.14, 1.343, -1.714), (13.1, 1.426, 1.124), (13.1, 1.426, -1.124), (13.14, 1.343, 1.714), (13.1, -1.177, 1.124), (13.25, -1.177, 1.124), (12.33, -1.177, 1.124), (12.33, -1.177, -1.124), (12.18, -1.177, -1.124), (13.25, -1.177, -1.124), (12.18, -1.177, 1.124), (13.1, -1.177, -1.124), (12.33, 1.177, 1.124), (12.33, 1.177, -1.124), (12.18, 1.177, 1.124), (13.25, 1.177, 1.124), (13.25, 1.177, -1.124), (13.1, 1.177, 1.124), (12.18, 1.177, -1.124), (13.1, 1.177, -1.124), (9.43, -1.301, 1.306), (9.43, -1.301, 0.9987), (9.693, -1.301, 1.306), (9.693, -1.301, 0.9987), (9.43, -1.301, -0.9987), (9.43, -1.301, -1.306), (9.693, -1.301, -0.9987), (9.693, -1.301, -1.306), (9.43, 1.301, 1.306), (9.43, 1.301, 0.9987), (9.693, 1.301, 0.9987), (9.693, 1.301, 1.306), (9.43, 1.301, -0.9987), (9.43, 1.301, -1.306), (9.693, 1.301, -0.9987), (9.693, 1.301, -1.306), (10.14, -1.343, -1.714), (10.13, 1.426, -1.121), (10.13, -1.426, 1.121), (10.14, 1.343, -1.714), (10.13, 1.426, 1.121), (10.14, 1.343, 1.714), (10.14, -1.343, 1.714), (10.13, -1.426, -1.121), (9.983, -1.177, 1.12), (9.983, -1.177, -1.12), (10.13, -1.177, 1.121), (10.13, -1.177, -1.121), (9.983, 1.177, 1.12), (9.983, 1.177, -1.12), (10.13, 1.177, -1.121), (10.13, 1.177, 1.121), (18.05, -0.5602, -1.745), (18.05, -0.4912, 0.6419), (18.05, -0.4912, -0.6419), (18.05, 0.5602, -1.745), (18.05, -0.5602, 1.745), (18.05, 0.5602, 1.745), (18.05, 0.474, -0.6419), (18.05, 0.474, 0.6419)], [], [(63, 2, 48, 111), (62, 3, 7, 64), (7, 5, 11, 8), (66, 5, 1, 61), (2, 6, 4, 0), (7, 3, 1, 5), (8, 11, 15, 12), (64, 7, 8, 68), (67, 4, 10, 71), (4, 6, 9, 10), (75, 14, 18, 79), (68, 8, 12, 72), (71, 10, 14, 75), (10, 9, 13, 14), (16, 19, 23, 20), (14, 13, 17, 18), (12, 15, 19, 16), (72, 12, 16, 76), (80, 20, 24, 84), (76, 16, 20, 80), (79, 18, 22, 83), (18, 17, 21, 22), (87, 26, 30, 91), (83, 22, 26, 87), (22, 21, 25, 26), (20, 23, 27, 24), (28, 31, 35, 32), (26, 25, 29, 30), (24, 27, 31, 28), (84, 24, 28, 88), (95, 34, 38, 99), (88, 28, 32, 92), (91, 30, 34, 95), (30, 29, 33, 34), (38, 37, 41, 42), (34, 33, 37, 38), (32, 35, 39, 36), (92, 32, 36, 96), (40, 43, 230, 228), (36, 39, 43, 40), (96, 36, 40, 100), (99, 38, 42, 103), (239, 237, 241, 243), (100, 40, 228, 229), (103, 42, 239, 238), (42, 41, 237, 239), (50, 51, 55, 54), (61, 1, 50, 109), (1, 3, 51, 50), (2, 0, 49, 48), (54, 55, 59, 58), (48, 49, 53, 52), (111, 48, 52, 115), (109, 50, 54, 113), (149, 148, 123, 122), (52, 53, 57, 56), (115, 52, 56, 119), (113, 54, 58, 117), (53, 112, 116, 57), (55, 114, 118, 59), (112, 113, 117, 146, 116), (153, 152, 120, 125), (146, 117, 118, 147), (49, 108, 112, 53), (114, 115, 119, 147, 118), (51, 110, 114, 55), (164, 170, 257, 258), (0, 60, 108, 49), (43, 102, 231, 230), (108, 109, 113, 112), (41, 101, 236, 237), (60, 61, 109, 108), (160, 47, 276, 278), (110, 111, 115, 114), (39, 98, 102, 43), (101, 100, 229, 236), (37, 97, 101, 41), (102, 103, 238, 231), (33, 93, 97, 37), (157, 156, 105, 236, 229, 104, 162, 159, 233, 232, 240, 241), (31, 90, 94, 35), (97, 96, 100, 101), (29, 89, 93, 33), (98, 99, 103, 102), (35, 94, 98, 39), (93, 92, 96, 97), (25, 85, 89, 29), (90, 91, 95, 94), (23, 82, 86, 27), (89, 88, 92, 93), (27, 86, 90, 31), (94, 95, 99, 98), (19, 78, 82, 23), (82, 83, 87, 86), (17, 77, 81, 21), (86, 87, 91, 90), (21, 81, 85, 25), (85, 84, 88, 89), (13, 73, 77, 17), (77, 76, 80, 81), (11, 70, 74, 15), (81, 80, 84, 85), (9, 69, 73, 13), (78, 79, 83, 82), (15, 74, 78, 19), (73, 72, 76, 77), (5, 66, 70, 11), (70, 71, 75, 74), (6, 65, 69, 9), (74, 75, 79, 78), (4, 67, 60, 0), (69, 68, 72, 73), (2, 63, 65, 6), (66, 67, 71, 70), (3, 62, 110, 51), (65, 64, 68, 69), (125, 120, 128, 133), (124, 127, 135, 132), (154, 153, 125, 126), (148, 150, 124, 123), (150, 151, 127, 124), (152, 155, 121, 120), (155, 154, 126, 121), (151, 149, 122, 127), (122, 130, 134, 126, 144), (128, 129, 137, 136), (131, 132, 140, 139), (122, 123, 131, 130), (135, 133, 141, 143), (121, 126, 134, 129), (123, 124, 132, 131), (120, 121, 129, 128), (138, 139, 140, 143), (137, 142, 141, 136), (125, 133, 135, 127, 145), (132, 135, 143, 140), (133, 128, 136, 141), (130, 131, 139, 138), (138, 143, 141, 142), (129, 134, 142, 137), (145, 127, 122, 144), (125, 145, 144, 126), (134, 130, 138, 142), (116, 146, 147, 119), (63, 62, 64, 65), (118, 117, 149, 151), (59, 118, 151, 150), (58, 59, 150, 148), (117, 58, 148, 149), (57, 116, 154, 155), (56, 57, 155, 152), (116, 119, 153, 154), (119, 56, 152, 153), (246, 170, 268, 270), (244, 245, 165, 166), (45, 105, 288, 289), (67, 66, 61, 60), (228, 230, 234, 233), (158, 161, 282, 283), (105, 156, 290, 288), (254, 256, 173, 174), (242, 243, 292, 299), (248, 249, 168, 167), (173, 172, 188, 189), (250, 169, 263, 264), (255, 254, 174, 177), (107, 161, 158, 243, 242, 235, 234, 160, 163, 106, 231, 238), (256, 258, 172, 173), (175, 176, 192, 191), (62, 63, 111, 110), (259, 252, 176, 175), (204, 210, 315, 314), (179, 177, 193, 195), (219, 227, 224, 216), (250, 244, 166, 169), (174, 173, 189, 190), (258, 257, 273, 275), (245, 247, 164, 165), (181, 182, 190, 189), (184, 183, 191, 192), (177, 174, 190, 193), (178, 175, 191, 194), (172, 178, 194, 188), (251, 250, 264, 266), (180, 181, 189, 188), (182, 185, 193, 190), (182, 181, 197, 198), (186, 180, 188, 194), (183, 184, 200, 199), (197, 196, 204, 205), (185, 187, 195, 193), (180, 186, 202, 196), (187, 185, 201, 203), (205, 204, 314, 311), (185, 182, 198, 201), (198, 197, 205, 206), (314, 315, 218, 212), (199, 200, 208, 207), (214, 213, 221, 222), (313, 312, 216, 215), (217, 214, 222, 225), (196, 202, 210, 204), (208, 211, 309, 312), (308, 311, 213, 214), (220, 226, 223, 224, 227, 225, 222, 221), (293, 296, 246, 247), (215, 216, 224, 223), (209, 206, 308, 310), (309, 310, 217, 219), (310, 308, 214, 217), (44, 104, 229, 228), (106, 47, 230, 231), (159, 44, 228, 233), (47, 160, 234, 230), (105, 45, 237, 236), (46, 107, 238, 239), (158, 46, 239, 243), (45, 157, 241, 237), (311, 314, 212, 213), (183, 186, 194, 191), (203, 201, 209, 211), (165, 164, 258, 256), (297, 298, 249, 248), (292, 295, 245, 244), (294, 299, 250, 251), (241, 240, 293, 295), (167, 168, 252, 259), (274, 270, 268, 269), (186, 183, 199, 202), (299, 292, 244, 250), (166, 165, 256, 254), (171, 169, 255, 253), (266, 264, 263, 262), (260, 267, 265, 261), (255, 177, 265, 267), (177, 179, 261, 265), (171, 251, 266, 262), (253, 255, 267, 260), (179, 253, 260, 261), (275, 273, 271, 272), (170, 164, 269, 268), (178, 172, 272, 271), (172, 258, 275, 272), (247, 246, 270, 274), (305, 304, 307, 306), (164, 247, 274, 269), (257, 178, 271, 273), (280, 281, 283, 282), (276, 277, 279, 278), (47, 106, 277, 276), (46, 158, 283, 281), (107, 46, 281, 280), (106, 163, 279, 277), (163, 160, 278, 279), (161, 107, 280, 282), (285, 284, 287, 286), (289, 288, 290, 291), (44, 159, 287, 284), (159, 162, 286, 287), (157, 45, 289, 291), (156, 157, 291, 290), (162, 104, 285, 286), (104, 44, 284, 285), (293, 240, 305, 306), (243, 241, 295, 292), (233, 234, 298, 297), (181, 180, 196, 197), (169, 171, 262, 263), (202, 199, 207, 210), (169, 166, 254, 255), (299, 294, 302, 303), (300, 301, 303, 302), (294, 235, 300, 302), (242, 299, 303, 301), (240, 232, 304, 305), (293, 306, 307, 296), (232, 296, 307, 304), (309, 219, 216, 312), (315, 313, 215, 218), (219, 217, 225, 227), (234, 235, 294, 298), (168, 171, 253, 252), (211, 209, 310, 309), (207, 208, 312, 313), (187, 184, 192, 195), (176, 179, 195, 192), (184, 187, 203, 200), (206, 205, 311, 308), (210, 207, 313, 315), (249, 251, 171, 168), (257, 259, 175, 178), (252, 253, 179, 176), (246, 248, 167, 170), (298, 294, 251, 249), (200, 203, 211, 208), (218, 215, 223, 226), (296, 297, 248, 246), (170, 167, 259, 257), (232, 233, 297, 296), (295, 293, 247, 245), (201, 198, 206, 209), (235, 242, 301, 300), (212, 218, 226, 220), (213, 212, 220, 221)])
me_cube_001.polygons.foreach_set('material_index', [1, 1, 1, 1, 1, 1, 1, 1, 1, 1, 1, 1, 1, 1, 1, 1, 1, 1, 1, 1, 1, 1, 1, 1, 1, 1, 1, 1, 1, 1, 1, 1, 1, 1, 1, 1, 1, 1, 0, 1, 1, 1, 0, 0, 0, 0, 1, 1, 1, 1, 1, 1, 1, 1, 1, 1, 1, 1, 1, 1, 1, 1, 1, 1, 1, 1, 0, 1, 0, 1, 0, 1, 4, 1, 1, 0, 1, 0, 1, 0, 1, 1, 1, 1, 1, 1, 1, 1, 1, 1, 1, 1, 1, 1, 1, 1, 1, 1, 1, 1, 1, 1, 1, 1, 1, 1, 1, 1, 1, 1, 1, 1, 1, 1, 1, 1, 1, 1, 1, 1, 1, 1, 1, 1, 1, 1, 1, 1, 1, 1, 1, 1, 1, 1, 1, 1, 1, 1, 1, 1, 1, 1, 1, 1, 1, 1, 1, 1, 1, 1, 1, 1, 1, 4, 0, 4, 1, 0, 4, 4, 0, 0, 0, 0, 4, 0, 0, 0, 0, 1, 0, 2, 0, 2, 0, 0, 4, 0, 0, 0, 0, 0, 0, 4, 0, 0, 2, 0, 2, 2, 0, 2, 2, 2, 2, 2, 2, 2, 2, 2, 2, 2, 2, 2, 2, 0, 2, 2, 2, 2, 0, 0, 0, 0, 0, 0, 0, 0, 2, 0, 2, 0, 0, 0, 0, 0, 0, 4, 2, 0, 0, 0, 4, 4, 4, 4, 4, 4, 4, 4, 4, 4, 4, 4, 4, 4, 4, 4, 4, 4, 4, 4, 4, 4, 4, 4, 4, 4, 4, 4, 4, 4, 4, 4, 0, 0, 2, 4, 2, 0, 4, 4, 4, 4, 4, 4, 4, 2, 2, 2, 0, 0, 2, 2, 0, 0, 2, 2, 2, 0, 0, 0, 0, 0, 2, 2, 0, 0, 0, 0, 2, 4, 2, 2])
me_cube_001.materials.append(mat_material_001)
me_cube_001.materials.append(mat_material_002)
me_cube_001.materials.append(mat_material_003)
me_cube_001.materials.append(mat_material_004)
me_cube_001.materials.append(mat_material)
me_cube_001.use_remesh_preserve_volume = False
me_cube_001.use_remesh_preserve_attributes = False
me_cube_001.use_mirror_vertex_groups = False
me_cube_001.update()

# ---- objects
ob_cube_001 = bpy.data.objects.new('Cube.001', me_cube)
ob_cube = bpy.data.objects.new('Cube', me_cube_001)
ob_lamp = bpy.data.objects.new('Lamp', light_lamp)
ob_camera = bpy.data.objects.new('Camera', cam_camera)

# ---- transforms, parenting, visibility, modifiers, constraints
ob_cube_001.location = (5.492, 0.009647, -0.6917)
ob_cube_001.scale = (0.2514, 0.2514, 0.2514)
ob_cube_001.lineart.crease_threshold = 0.0
_m = ob_cube_001.modifiers.new('Subsurf', 'SUBSURF')
_m.uv_smooth = 'PRESERVE_CORNERS'
_m.quality = 2
_m.show_only_control_edges = False
ob_cube.location = (-2.84, 0.0, -0.1879)
ob_cube.scale = (0.4015, 0.4015, 0.4015)
ob_cube.lineart.crease_threshold = 0.0
ob_lamp.location = (4.076, 1.005, 5.904)
ob_lamp.rotation_euler = (0.6503, 0.05522, 1.866)
ob_lamp.lock_rotations_4d = False
ob_lamp.empty_display_type = 'ARROWS'
ob_lamp.color = (0.0, 0.0, 0.0, 0.0)
ob_lamp.lineart.crease_threshold = 0.0
ob_camera.location = (7.481, -6.508, 5.344)
ob_camera.rotation_euler = (1.109, 0.0, 0.8149)
ob_camera.lock_rotations_4d = False
ob_camera.empty_display_type = 'ARROWS'
ob_camera.color = (0.0, 0.0, 0.0, 0.0)
ob_camera.display_type = 'WIRE'
ob_camera.lineart.crease_threshold = 0.0

# ---- collection membership
col_collection_1.objects.link(ob_cube_001)
col_collection_1.objects.link(ob_cube)
col_collection_1.objects.link(ob_lamp)
col_collection_1.objects.link(ob_camera)

# ---- scene / render settings (as saved in the file)
scene.camera = ob_camera
scene.frame_start = 1; scene.frame_end = 250; scene.frame_set(1)
scene.render.engine = 'BLENDER_EEVEE_NEXT'
scene.render.resolution_percentage = 50
scene.render.dither_intensity = 0.0
scene.cycles.use_denoising = False
scene.cycles.samples = 128
scene.cycles.sampling_pattern = 'TABULATED_SOBOL'
scene.cycles.use_adaptive_sampling = False
scene.cycles.use_light_tree = False
scene.cycles.blur_glossy = 0.0
scene.cycles.sample_clamp_indirect = 0.0
scene.view_settings.view_transform = 'Standard'
bpy.context.view_layer.update()
